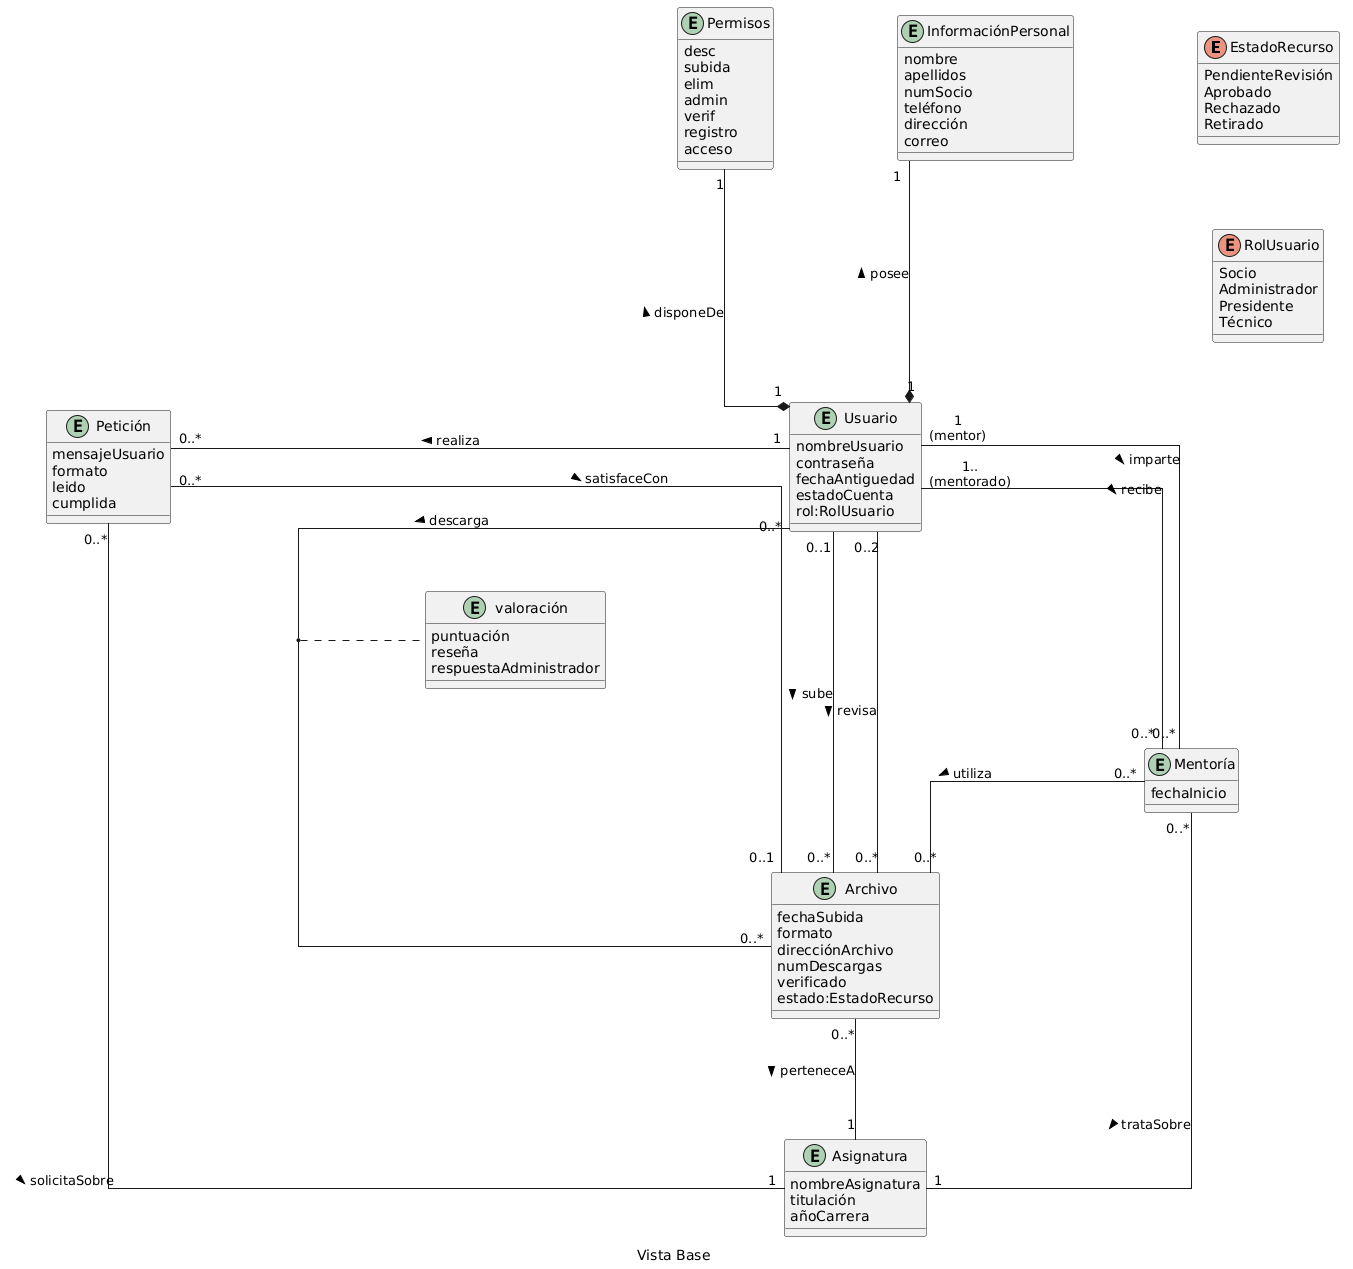

The diagram above was rendered by PlantUML. Its source (embedded in the PNG):
@startuml
skinparam linetype ortho
skinparam Nodesep 125
caption Vista Base

' Tipos Enumerados
enum EstadoRecurso
	EstadoRecurso : PendienteRevisión
	EstadoRecurso : Aprobado
	EstadoRecurso : Rechazado
	EstadoRecurso : Retirado

enum RolUsuario
	RolUsuario : Socio
	RolUsuario : Administrador
	RolUsuario : Presidente
	RolUsuario : Técnico

' Entidades y sus Atributos
entity Usuario
	Usuario : nombreUsuario
	Usuario : contraseña
	Usuario : fechaAntiguedad
	Usuario : estadoCuenta
	Usuario : rol:RolUsuario

entity InformaciónPersonal
	InformaciónPersonal : nombre
	InformaciónPersonal : apellidos
	InformaciónPersonal : numSocio
	InformaciónPersonal : teléfono
	InformaciónPersonal : dirección
	InformaciónPersonal : correo

entity Permisos
	Permisos : desc
	Permisos : subida
	Permisos : elim
	Permisos : admin
	Permisos : verif
	Permisos : registro
	Permisos : acceso

entity Archivo
	Archivo : fechaSubida
	Archivo : formato
	Archivo : direcciónArchivo
	Archivo : numDescargas
	Archivo : verificado
	Archivo : estado:EstadoRecurso

entity Asignatura
	Asignatura : nombreAsignatura
	Asignatura : titulación
	Asignatura : añoCarrera

entity valoración
	valoración : puntuación
	valoración : reseña
	valoración : respuestaAdministrador

entity Petición
	Petición : mensajeUsuario
	Petición : formato
	Petición : leido
	Petición : cumplida

entity Mentoría
    Mentoría : fechaInicio

'Esta unión oculta está simplemente para que los enum aparezcan uno encima del otro y quede más compacto
    
EstadoRecurso -[hidden]- RolUsuario

Usuario "1" *--u- "1" InformaciónPersonal : posee >
Usuario "1" *--u- "1" Permisos : disponeDe >


Usuario "0..1" -- "0..*" Archivo : sube >
Usuario "0..2" ---- "0..*" Archivo : revisa >
Usuario "0..*" -- "0..*" Archivo : descarga >
(Usuario, Archivo) .. valoración

Archivo "0..*" --- "1" Asignatura : perteneceA >

Usuario "1" -l- "0..*" Petición : realiza >
Petición "0..*" -- "1" Asignatura : solicitaSobre >
Petición "0..*" -- "0..1" Archivo : satisfaceCon >

Usuario "1\n(mentor)" -- "0..*" Mentoría : imparte >
Usuario "1..\n(mentorado)" -- "0..*" Mentoría : recibe >

Mentoría "0..*" -- "1" Asignatura : trataSobre >
Mentoría "0..*" -- "0..*" Archivo : utiliza >


@endluml